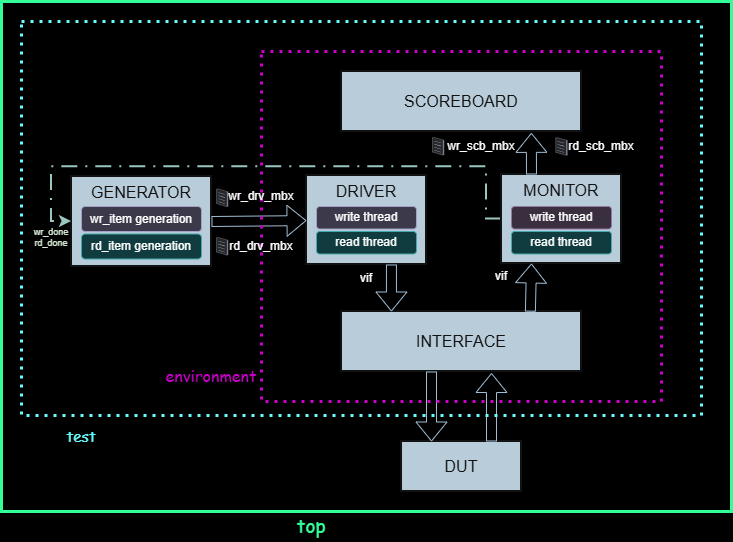

The diagram above was exported from draw.io. Its source (the exported page's mxGraphModel, read from the mxfile embedded in the PNG):
<mxGraphModel dx="1022" dy="1711" grid="1" gridSize="10" guides="1" tooltips="1" connect="1" arrows="1" fold="1" page="1" pageScale="1" pageWidth="850" pageHeight="1100" background="light-dark(#FFFFFF,#000000)" math="0" shadow="0">
  <root>
    <mxCell id="0" />
    <mxCell id="1" parent="0" />
    <mxCell id="0dDWGQaOODWeWLWqh0iz-1" parent="1" style="rounded=0;whiteSpace=wrap;html=1;fillColor=#182E3E;strokeColor=#FFFFFF;strokeWidth=2;labelBackgroundColor=none;fontColor=#FFFFFF;verticalAlign=top;" value="&lt;font face=&quot;Arial&quot;&gt;&lt;span style=&quot;font-size: 16px;&quot;&gt;GENERATOR&lt;/span&gt;&lt;/font&gt;" vertex="1">
      <mxGeometry height="90" width="140" x="130" y="165" as="geometry" />
    </mxCell>
    <mxCell id="0dDWGQaOODWeWLWqh0iz-2" parent="1" style="rounded=0;whiteSpace=wrap;html=1;fillColor=#182E3E;strokeColor=#FFFFFF;strokeWidth=2;labelBackgroundColor=none;fontColor=#FFFFFF;verticalAlign=top;" value="&lt;font face=&quot;Arial&quot;&gt;&lt;span style=&quot;font-size: 16px;&quot;&gt;DRIVER&lt;/span&gt;&lt;/font&gt;" vertex="1">
      <mxGeometry height="89" width="120" x="365" y="164" as="geometry" />
    </mxCell>
    <mxCell id="0dDWGQaOODWeWLWqh0iz-38" edge="1" parent="1" source="0dDWGQaOODWeWLWqh0iz-3" style="edgeStyle=orthogonalEdgeStyle;rounded=0;orthogonalLoop=1;jettySize=auto;html=1;entryX=0;entryY=0.5;entryDx=0;entryDy=0;exitX=0;exitY=0.5;exitDx=0;exitDy=0;dashed=1;dashPattern=8 4 1 4;strokeWidth=2;strokeColor=light-dark(#000000,#9AC7BF);" target="0dDWGQaOODWeWLWqh0iz-1">
      <mxGeometry relative="1" as="geometry">
        <Array as="points">
          <mxPoint x="545" y="207.52" />
          <mxPoint x="545" y="155.24" />
          <mxPoint x="110" y="155.24" />
          <mxPoint x="110" y="210" />
        </Array>
        <mxPoint x="544.9999999999999" y="212.5" as="sourcePoint" />
        <mxPoint x="115" y="215" as="targetPoint" />
      </mxGeometry>
    </mxCell>
    <mxCell id="0dDWGQaOODWeWLWqh0iz-3" parent="1" style="rounded=0;whiteSpace=wrap;html=1;fillColor=#182E3E;strokeColor=#FFFFFF;strokeWidth=2;labelBackgroundColor=none;fontColor=#FFFFFF;verticalAlign=top;" value="&lt;font style=&quot;font-size: 16px;&quot; face=&quot;Arial&quot;&gt;MONITOR&lt;/font&gt;" vertex="1">
      <mxGeometry height="89" width="120" x="560" y="163" as="geometry" />
    </mxCell>
    <mxCell id="0dDWGQaOODWeWLWqh0iz-4" parent="1" style="rounded=0;whiteSpace=wrap;html=1;fillColor=#182E3E;strokeColor=#FFFFFF;strokeWidth=2;labelBackgroundColor=none;fontColor=#FFFFFF;" value="&lt;font style=&quot;font-size: 16px;&quot; face=&quot;Arial&quot;&gt;INTERFACE&lt;/font&gt;" vertex="1">
      <mxGeometry height="60" width="240" x="400" y="300" as="geometry" />
    </mxCell>
    <mxCell id="0dDWGQaOODWeWLWqh0iz-5" parent="1" style="rounded=0;whiteSpace=wrap;html=1;fillColor=#182E3E;strokeColor=#FFFFFF;strokeWidth=2;labelBackgroundColor=none;fontColor=#FFFFFF;" value="&lt;font style=&quot;font-size: 16px;&quot; face=&quot;Arial&quot;&gt;DUT&lt;/font&gt;" vertex="1">
      <mxGeometry height="50" width="120" x="460" y="430" as="geometry" />
    </mxCell>
    <mxCell id="0dDWGQaOODWeWLWqh0iz-7" parent="1" style="rounded=0;whiteSpace=wrap;html=1;fillColor=#182E3E;strokeColor=#FFFFFF;strokeWidth=2;labelBackgroundColor=none;fontColor=#FFFFFF;" value="&lt;font style=&quot;font-size: 16px;&quot; face=&quot;Arial&quot;&gt;SCOREBOARD&lt;/font&gt;" vertex="1">
      <mxGeometry height="60" width="240" x="400" y="60" as="geometry" />
    </mxCell>
    <mxCell id="0dDWGQaOODWeWLWqh0iz-8" edge="1" parent="1" source="0dDWGQaOODWeWLWqh0iz-1" style="shape=flexArrow;endArrow=classic;html=1;rounded=0;strokeColor=#23445D;exitX=1;exitY=0.5;exitDx=0;exitDy=0;" target="0dDWGQaOODWeWLWqh0iz-2" value="">
      <mxGeometry height="50" relative="1" width="50" as="geometry">
        <mxPoint x="460" y="210" as="sourcePoint" />
        <mxPoint x="510" y="160" as="targetPoint" />
      </mxGeometry>
    </mxCell>
    <mxCell id="0dDWGQaOODWeWLWqh0iz-9" edge="1" parent="1" source="0dDWGQaOODWeWLWqh0iz-2" style="shape=flexArrow;endArrow=classic;html=1;rounded=0;strokeColor=#23445D;entryX=0.208;entryY=0;entryDx=0;entryDy=0;entryPerimeter=0;exitX=0.708;exitY=1;exitDx=0;exitDy=0;exitPerimeter=0;" target="0dDWGQaOODWeWLWqh0iz-4" value="">
      <mxGeometry height="50" relative="1" width="50" as="geometry">
        <mxPoint x="440" y="260" as="sourcePoint" />
        <mxPoint x="490" y="210" as="targetPoint" />
      </mxGeometry>
    </mxCell>
    <mxCell id="0dDWGQaOODWeWLWqh0iz-10" edge="1" parent="1" source="0dDWGQaOODWeWLWqh0iz-4" style="shape=flexArrow;endArrow=classic;html=1;rounded=0;strokeColor=#23445D;exitX=0.787;exitY=0.003;exitDx=0;exitDy=0;exitPerimeter=0;entryX=0.25;entryY=1;entryDx=0;entryDy=0;" target="0dDWGQaOODWeWLWqh0iz-3" value="">
      <mxGeometry height="50" relative="1" width="50" as="geometry">
        <mxPoint x="440" y="260" as="sourcePoint" />
        <mxPoint x="490" y="210" as="targetPoint" />
      </mxGeometry>
    </mxCell>
    <mxCell id="0dDWGQaOODWeWLWqh0iz-11" edge="1" parent="1" source="0dDWGQaOODWeWLWqh0iz-3" style="shape=flexArrow;endArrow=classic;html=1;rounded=0;strokeColor=#23445D;entryX=0.791;entryY=1.023;entryDx=0;entryDy=0;entryPerimeter=0;exitX=0.25;exitY=0;exitDx=0;exitDy=0;" target="0dDWGQaOODWeWLWqh0iz-7" value="">
      <mxGeometry height="50" relative="1" width="50" as="geometry">
        <mxPoint x="430" y="250" as="sourcePoint" />
        <mxPoint x="480" y="200" as="targetPoint" />
      </mxGeometry>
    </mxCell>
    <mxCell id="0dDWGQaOODWeWLWqh0iz-12" edge="1" parent="1" source="0dDWGQaOODWeWLWqh0iz-4" style="shape=flexArrow;endArrow=classic;html=1;rounded=0;strokeColor=#23445D;exitX=0.375;exitY=1;exitDx=0;exitDy=0;exitPerimeter=0;entryX=0.25;entryY=0;entryDx=0;entryDy=0;" target="0dDWGQaOODWeWLWqh0iz-5" value="">
      <mxGeometry height="50" relative="1" width="50" as="geometry">
        <mxPoint x="430" y="320" as="sourcePoint" />
        <mxPoint x="480" y="270" as="targetPoint" />
      </mxGeometry>
    </mxCell>
    <mxCell id="0dDWGQaOODWeWLWqh0iz-13" edge="1" parent="1" source="0dDWGQaOODWeWLWqh0iz-5" style="shape=flexArrow;endArrow=classic;html=1;rounded=0;strokeColor=#23445D;exitX=0.75;exitY=0;exitDx=0;exitDy=0;entryX=0.625;entryY=1.025;entryDx=0;entryDy=0;entryPerimeter=0;" target="0dDWGQaOODWeWLWqh0iz-4" value="">
      <mxGeometry height="50" relative="1" width="50" as="geometry">
        <mxPoint x="480" y="420" as="sourcePoint" />
        <mxPoint x="530" y="370" as="targetPoint" />
      </mxGeometry>
    </mxCell>
    <mxCell id="0dDWGQaOODWeWLWqh0iz-14" parent="1" style="rounded=0;whiteSpace=wrap;html=1;strokeWidth=3;fillColor=none;strokeColor=light-dark(#000000,#CC00CC);dashed=1;dashPattern=1 2;" value="" vertex="1">
      <mxGeometry height="350" width="400" x="320" y="40" as="geometry" />
    </mxCell>
    <mxCell id="0dDWGQaOODWeWLWqh0iz-15" parent="1" style="rounded=0;whiteSpace=wrap;html=1;strokeWidth=3;fillColor=none;strokeColor=light-dark(#000000,#66FFFF);dashed=1;dashPattern=1 2;" value="" vertex="1">
      <mxGeometry height="394" width="680" x="80" y="10" as="geometry" />
    </mxCell>
    <mxCell id="0dDWGQaOODWeWLWqh0iz-16" parent="1" style="rounded=0;whiteSpace=wrap;html=1;strokeWidth=3;fillColor=none;strokeColor=light-dark(#000000,#33FF99);" value="" vertex="1">
      <mxGeometry height="510" width="730" x="60" y="-10" as="geometry" />
    </mxCell>
    <mxCell id="0dDWGQaOODWeWLWqh0iz-17" parent="1" style="text;html=1;whiteSpace=wrap;strokeColor=none;fillColor=none;align=center;verticalAlign=middle;rounded=0;fontColor=light-dark(#000000,#CC00CC);fontSize=16;" value="&lt;font face=&quot;Comic Sans MS&quot;&gt;environment&lt;/font&gt;" vertex="1">
      <mxGeometry height="30" width="60" x="240" y="350" as="geometry" />
    </mxCell>
    <mxCell id="0dDWGQaOODWeWLWqh0iz-18" parent="1" style="text;html=1;whiteSpace=wrap;strokeColor=none;fillColor=none;align=center;verticalAlign=middle;rounded=0;fontColor=light-dark(#000000,#66FFFF);fontSize=15;" value="&lt;font face=&quot;Comic Sans MS&quot;&gt;test&lt;/font&gt;" vertex="1">
      <mxGeometry height="30" width="60" x="110" y="410" as="geometry" />
    </mxCell>
    <mxCell id="0dDWGQaOODWeWLWqh0iz-19" parent="1" style="text;html=1;whiteSpace=wrap;strokeColor=none;fillColor=none;align=center;verticalAlign=middle;rounded=0;fontColor=light-dark(#000000,#33FF99);fontSize=19;" value="&lt;font face=&quot;Comic Sans MS&quot;&gt;top&lt;/font&gt;" vertex="1">
      <mxGeometry height="30" width="60" x="340" y="500" as="geometry" />
    </mxCell>
    <mxCell id="0dDWGQaOODWeWLWqh0iz-20" parent="1" style="text;html=1;whiteSpace=wrap;strokeColor=none;fillColor=none;align=center;verticalAlign=middle;rounded=0;" value="wr_drv_mbx" vertex="1">
      <mxGeometry height="30" width="60" x="290" y="170" as="geometry" />
    </mxCell>
    <mxCell id="0dDWGQaOODWeWLWqh0iz-22" parent="1" style="text;html=1;whiteSpace=wrap;strokeColor=none;fillColor=none;align=center;verticalAlign=middle;rounded=0;" value="rd_drv_mbx" vertex="1">
      <mxGeometry height="30" width="60" x="290" y="220" as="geometry" />
    </mxCell>
    <mxCell id="0dDWGQaOODWeWLWqh0iz-25" parent="1" style="text;html=1;whiteSpace=wrap;strokeColor=none;fillColor=none;align=center;verticalAlign=middle;rounded=0;" value="vif" vertex="1">
      <mxGeometry height="30" width="60" x="395" y="252" as="geometry" />
    </mxCell>
    <mxCell id="0dDWGQaOODWeWLWqh0iz-26" parent="1" style="text;html=1;whiteSpace=wrap;strokeColor=none;fillColor=none;align=center;verticalAlign=middle;rounded=0;" value="vif" vertex="1">
      <mxGeometry height="30" width="60" x="530" y="250" as="geometry" />
    </mxCell>
    <mxCell id="0dDWGQaOODWeWLWqh0iz-28" parent="1" style="text;html=1;whiteSpace=wrap;strokeColor=none;fillColor=none;align=center;verticalAlign=middle;rounded=0;" value="wr_scb_mbx" vertex="1">
      <mxGeometry height="30" width="60" x="510" y="120" as="geometry" />
    </mxCell>
    <mxCell id="0dDWGQaOODWeWLWqh0iz-29" parent="1" style="text;html=1;whiteSpace=wrap;strokeColor=none;fillColor=none;align=center;verticalAlign=middle;rounded=0;" value="rd_scb_mbx" vertex="1">
      <mxGeometry height="30" width="60" x="630" y="120" as="geometry" />
    </mxCell>
    <mxCell id="0dDWGQaOODWeWLWqh0iz-30" parent="1" style="rounded=1;whiteSpace=wrap;html=1;fillColor=#d0cee2;strokeColor=#56517e;" value="wr_item generation" vertex="1">
      <mxGeometry height="25" width="120" x="140" y="195" as="geometry" />
    </mxCell>
    <mxCell id="0dDWGQaOODWeWLWqh0iz-31" parent="1" style="rounded=1;whiteSpace=wrap;html=1;fillColor=#b0e3e6;strokeColor=#0e8088;" value="rd_item generation" vertex="1">
      <mxGeometry height="25" width="120" x="140" y="222.5" as="geometry" />
    </mxCell>
    <mxCell id="0dDWGQaOODWeWLWqh0iz-32" parent="1" style="rounded=1;whiteSpace=wrap;html=1;fillColor=#d0cee2;strokeColor=#56517e;" value="write thread" vertex="1">
      <mxGeometry height="22.5" width="100" x="375" y="195" as="geometry" />
    </mxCell>
    <mxCell id="0dDWGQaOODWeWLWqh0iz-33" parent="1" style="rounded=1;whiteSpace=wrap;html=1;fillColor=#b0e3e6;strokeColor=#0e8088;" value="read thread" vertex="1">
      <mxGeometry height="22.5" width="100" x="375" y="220" as="geometry" />
    </mxCell>
    <mxCell id="0dDWGQaOODWeWLWqh0iz-35" parent="1" style="rounded=1;whiteSpace=wrap;html=1;fillColor=#e1d5e7;strokeColor=#9673a6;" value="write thread" vertex="1">
      <mxGeometry height="22.5" width="100" x="570" y="195" as="geometry" />
    </mxCell>
    <mxCell id="0dDWGQaOODWeWLWqh0iz-37" parent="1" style="rounded=1;whiteSpace=wrap;html=1;fillColor=#b0e3e6;strokeColor=#0e8088;" value="read thread" vertex="1">
      <mxGeometry height="22.5" width="100" x="570" y="220" as="geometry" />
    </mxCell>
    <mxCell id="0dDWGQaOODWeWLWqh0iz-44" parent="1" style="text;html=1;whiteSpace=wrap;strokeColor=none;fillColor=none;align=center;verticalAlign=middle;rounded=0;fontSize=9;fontColor=light-dark(#000000,#D5E8D4);" value="wr_done&lt;div&gt;rd_done&lt;/div&gt;" vertex="1">
      <mxGeometry height="33.75" width="60" x="80" y="208.75" as="geometry" />
    </mxCell>
    <mxCell id="0dDWGQaOODWeWLWqh0iz-47" parent="1" style="verticalLabelPosition=bottom;sketch=0;aspect=fixed;html=1;verticalAlign=top;strokeColor=#b85450;align=center;outlineConnect=0;shape=mxgraph.citrix.document;fillColor=#f8cecc;" value="" vertex="1">
      <mxGeometry height="17.5" width="11.42" x="275" y="226" as="geometry" />
    </mxCell>
    <mxCell id="0dDWGQaOODWeWLWqh0iz-48" parent="1" style="verticalLabelPosition=bottom;sketch=0;aspect=fixed;html=1;verticalAlign=top;strokeColor=none;align=center;outlineConnect=0;shape=mxgraph.citrix.document;" value="" vertex="1">
      <mxGeometry height="17.5" width="11.42" x="275" y="177.5" as="geometry" />
    </mxCell>
    <mxCell id="0dDWGQaOODWeWLWqh0iz-49" parent="1" style="verticalLabelPosition=bottom;sketch=0;aspect=fixed;html=1;verticalAlign=top;strokeColor=none;align=center;outlineConnect=0;shape=mxgraph.citrix.document;" value="" vertex="1">
      <mxGeometry height="17.5" width="11.42" x="491" y="126" as="geometry" />
    </mxCell>
    <mxCell id="0dDWGQaOODWeWLWqh0iz-51" parent="1" style="verticalLabelPosition=bottom;sketch=0;aspect=fixed;html=1;verticalAlign=top;strokeColor=none;align=center;outlineConnect=0;shape=mxgraph.citrix.document;" value="" vertex="1">
      <mxGeometry height="17.5" width="11.42" x="614.29" y="126.25" as="geometry" />
    </mxCell>
  </root>
</mxGraphModel>